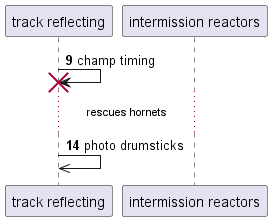

The diagram above was rendered by PlantUML. Its source (embedded in the PNG):
@startuml
participant "track reflecting" as 0
participant "intermission reactors" as 1
autonumber 9 5
0 -> 0!! : champ timing
...rescues hornets...
0 ->> 0: photo drumsticks
@enduml